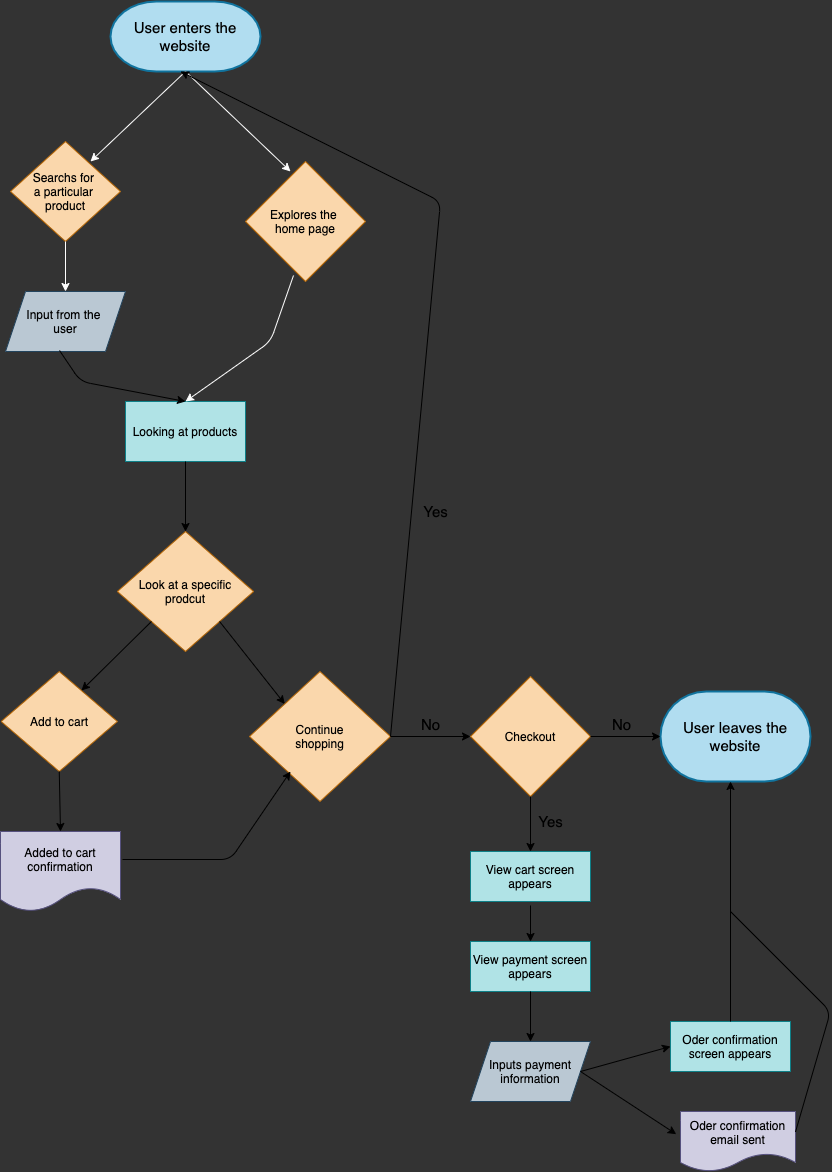

The diagram above was exported from draw.io. Its source (the exported page's mxGraphModel, read from the mxfile embedded in the PNG):
<mxGraphModel dx="456" dy="355" grid="1" gridSize="10" guides="1" tooltips="1" connect="1" arrows="1" fold="1" page="1" pageScale="1" pageWidth="850" pageHeight="1100" background="#333333" math="0" shadow="0">
  <root>
    <mxCell id="0" />
    <mxCell id="1" parent="0" />
    <mxCell id="2" value="&lt;font style=&quot;font-size: 15px&quot; color=&quot;#000000&quot;&gt;User enters the website&lt;/font&gt;" style="strokeWidth=2;html=1;shape=mxgraph.flowchart.terminator;whiteSpace=wrap;fillColor=#b1ddf0;strokeColor=#10739e;" vertex="1" parent="1">
      <mxGeometry x="170" y="20" width="150" height="70" as="geometry" />
    </mxCell>
    <mxCell id="3" value="" style="endArrow=classic;html=1;exitX=0.5;exitY=1;exitDx=0;exitDy=0;exitPerimeter=0;entryX=0.375;entryY=0.083;entryDx=0;entryDy=0;entryPerimeter=0;strokeColor=#FFFFFF;labelBackgroundColor=#ffffff;" edge="1" parent="1" source="2" target="6">
      <mxGeometry width="50" height="50" relative="1" as="geometry">
        <mxPoint x="220" y="150" as="sourcePoint" />
        <mxPoint x="340" y="180" as="targetPoint" />
        <Array as="points" />
      </mxGeometry>
    </mxCell>
    <mxCell id="4" value="" style="endArrow=classic;html=1;exitX=0.5;exitY=1;exitDx=0;exitDy=0;exitPerimeter=0;fontColor=#000000;strokeColor=#FFFFFF;labelBackgroundColor=#FFFFFF;" edge="1" parent="1" source="2">
      <mxGeometry width="50" height="50" relative="1" as="geometry">
        <mxPoint x="230.00000000000006" y="90" as="sourcePoint" />
        <mxPoint x="150" y="180" as="targetPoint" />
        <Array as="points" />
      </mxGeometry>
    </mxCell>
    <mxCell id="5" value="Searchs for &lt;br&gt;a particular &lt;br&gt;product" style="rhombus;whiteSpace=wrap;html=1;fillColor=#fad7ac;strokeColor=#b46504;fontColor=#000000;" vertex="1" parent="1">
      <mxGeometry x="70" y="160" width="110" height="100" as="geometry" />
    </mxCell>
    <mxCell id="6" value="Explores the &lt;br&gt;home page" style="rhombus;whiteSpace=wrap;html=1;fillColor=#fad7ac;strokeColor=#b46504;fontColor=#000000;" vertex="1" parent="1">
      <mxGeometry x="305" y="180" width="120" height="120" as="geometry" />
    </mxCell>
    <mxCell id="7" value="Input from the &lt;br&gt;user" style="shape=parallelogram;perimeter=parallelogramPerimeter;whiteSpace=wrap;html=1;fixedSize=1;fillColor=#bac8d3;strokeColor=#23445d;fontColor=#000000;" vertex="1" parent="1">
      <mxGeometry x="65" y="310" width="120" height="60" as="geometry" />
    </mxCell>
    <mxCell id="8" value="" style="endArrow=classic;html=1;exitX=0.5;exitY=1;exitDx=0;exitDy=0;entryX=0.5;entryY=0;entryDx=0;entryDy=0;strokeColor=#FFFFFF;labelBackgroundColor=#ffffff;" edge="1" parent="1" source="5" target="7">
      <mxGeometry width="50" height="50" relative="1" as="geometry">
        <mxPoint x="190" y="310" as="sourcePoint" />
        <mxPoint x="240" y="260" as="targetPoint" />
      </mxGeometry>
    </mxCell>
    <mxCell id="9" value="Looking at products" style="rounded=0;whiteSpace=wrap;html=1;fillColor=#b0e3e6;strokeColor=#0e8088;fontColor=#000000;" vertex="1" parent="1">
      <mxGeometry x="185" y="420" width="120" height="60" as="geometry" />
    </mxCell>
    <mxCell id="11" value="" style="endArrow=classic;html=1;fontColor=#000000;entryX=0.5;entryY=0;entryDx=0;entryDy=0;exitX=0.4;exitY=0.95;exitDx=0;exitDy=0;exitPerimeter=0;strokeColor=#FFFFFF;labelBackgroundColor=#ffffff;" edge="1" parent="1" source="6" target="9">
      <mxGeometry width="50" height="50" relative="1" as="geometry">
        <mxPoint x="360" y="310" as="sourcePoint" />
        <mxPoint x="240" y="420" as="targetPoint" />
        <Array as="points">
          <mxPoint x="330" y="360" />
        </Array>
      </mxGeometry>
    </mxCell>
    <mxCell id="13" value="" style="endArrow=classic;html=1;fontColor=#000000;entryX=0.5;entryY=0;entryDx=0;entryDy=0;exitX=0.45;exitY=0.983;exitDx=0;exitDy=0;exitPerimeter=0;labelBackgroundColor=#ffffff;" edge="1" parent="1" source="7" target="9">
      <mxGeometry width="50" height="50" relative="1" as="geometry">
        <mxPoint x="200" y="290" as="sourcePoint" />
        <mxPoint x="250" y="240" as="targetPoint" />
        <Array as="points">
          <mxPoint x="140" y="400" />
        </Array>
      </mxGeometry>
    </mxCell>
    <mxCell id="14" value="" style="endArrow=classic;html=1;fontColor=#000000;exitX=0.5;exitY=1;exitDx=0;exitDy=0;labelBackgroundColor=#ffffff;" edge="1" parent="1" source="9">
      <mxGeometry width="50" height="50" relative="1" as="geometry">
        <mxPoint x="200" y="480" as="sourcePoint" />
        <mxPoint x="245" y="550" as="targetPoint" />
      </mxGeometry>
    </mxCell>
    <mxCell id="15" value="Add to cart" style="rhombus;whiteSpace=wrap;html=1;fillColor=#fad7ac;strokeColor=#b46504;fontColor=#000000;" vertex="1" parent="1">
      <mxGeometry x="60.629999999999995" y="690" width="116.25" height="100" as="geometry" />
    </mxCell>
    <mxCell id="17" value="Added to cart confirmation" style="shape=document;whiteSpace=wrap;html=1;boundedLbl=1;fillColor=#d0cee2;strokeColor=#56517e;fontColor=#000000;" vertex="1" parent="1">
      <mxGeometry x="60" y="850" width="120" height="80" as="geometry" />
    </mxCell>
    <mxCell id="20" value="Look at a specific&lt;br&gt;prodcut" style="rhombus;whiteSpace=wrap;html=1;fillColor=#fad7ac;strokeColor=#b46504;fontColor=#000000;" vertex="1" parent="1">
      <mxGeometry x="176.88" y="550" width="136.25" height="120" as="geometry" />
    </mxCell>
    <mxCell id="22" value="" style="endArrow=classic;html=1;fontColor=#000000;entryX=0.691;entryY=0.19;entryDx=0;entryDy=0;entryPerimeter=0;exitX=0;exitY=1;exitDx=0;exitDy=0;labelBackgroundColor=#ffffff;" edge="1" parent="1" source="20" target="15">
      <mxGeometry width="50" height="50" relative="1" as="geometry">
        <mxPoint x="160" y="690" as="sourcePoint" />
        <mxPoint x="210" y="640" as="targetPoint" />
      </mxGeometry>
    </mxCell>
    <mxCell id="23" value="" style="endArrow=classic;html=1;fontColor=#000000;exitX=0.5;exitY=1;exitDx=0;exitDy=0;entryX=0.5;entryY=0;entryDx=0;entryDy=0;labelBackgroundColor=#ffffff;" edge="1" parent="1" source="15" target="17">
      <mxGeometry width="50" height="50" relative="1" as="geometry">
        <mxPoint x="250" y="790" as="sourcePoint" />
        <mxPoint x="300" y="740" as="targetPoint" />
      </mxGeometry>
    </mxCell>
    <mxCell id="25" value="Continue&lt;br&gt;shopping" style="rhombus;whiteSpace=wrap;html=1;fillColor=#fad7ac;strokeColor=#b46504;fontColor=#000000;" vertex="1" parent="1">
      <mxGeometry x="309" y="690" width="141" height="130" as="geometry" />
    </mxCell>
    <mxCell id="26" value="" style="endArrow=classic;html=1;fontColor=#000000;exitX=1;exitY=1;exitDx=0;exitDy=0;entryX=0;entryY=0;entryDx=0;entryDy=0;labelBackgroundColor=#ffffff;" edge="1" parent="1" source="20" target="25">
      <mxGeometry width="50" height="50" relative="1" as="geometry">
        <mxPoint x="349.98249999999996" y="660" as="sourcePoint" />
        <mxPoint x="350" y="700" as="targetPoint" />
      </mxGeometry>
    </mxCell>
    <mxCell id="27" value="" style="endArrow=classic;html=1;fontColor=#000000;exitX=1.017;exitY=0.35;exitDx=0;exitDy=0;exitPerimeter=0;labelBackgroundColor=#ffffff;" edge="1" parent="1" source="17">
      <mxGeometry width="50" height="50" relative="1" as="geometry">
        <mxPoint x="250" y="780" as="sourcePoint" />
        <mxPoint x="350" y="790" as="targetPoint" />
        <Array as="points">
          <mxPoint x="290" y="878" />
        </Array>
      </mxGeometry>
    </mxCell>
    <mxCell id="28" value="" style="endArrow=classic;html=1;fontColor=#000000;exitX=1;exitY=0.5;exitDx=0;exitDy=0;labelBackgroundColor=#ffffff;" edge="1" parent="1" source="25">
      <mxGeometry width="50" height="50" relative="1" as="geometry">
        <mxPoint x="350" y="480" as="sourcePoint" />
        <mxPoint x="240" y="90" as="targetPoint" />
        <Array as="points">
          <mxPoint x="500" y="220" />
        </Array>
      </mxGeometry>
    </mxCell>
    <mxCell id="29" value="Checkout" style="rhombus;whiteSpace=wrap;html=1;fillColor=#fad7ac;strokeColor=#b46504;fontColor=#000000;" vertex="1" parent="1">
      <mxGeometry x="530" y="695" width="120" height="120" as="geometry" />
    </mxCell>
    <mxCell id="31" value="&lt;font style=&quot;font-size: 15px&quot; color=&quot;#000000&quot;&gt;User leaves the website&lt;/font&gt;" style="strokeWidth=2;html=1;shape=mxgraph.flowchart.terminator;whiteSpace=wrap;fillColor=#b1ddf0;strokeColor=#10739e;" vertex="1" parent="1">
      <mxGeometry x="720" y="710" width="150" height="90" as="geometry" />
    </mxCell>
    <mxCell id="34" value="" style="endArrow=classic;html=1;fontColor=#000000;entryX=0;entryY=0.5;entryDx=0;entryDy=0;" edge="1" parent="1" target="29">
      <mxGeometry width="50" height="50" relative="1" as="geometry">
        <mxPoint x="450" y="755" as="sourcePoint" />
        <mxPoint x="670" y="690" as="targetPoint" />
      </mxGeometry>
    </mxCell>
    <mxCell id="35" value="" style="endArrow=classic;html=1;fontColor=#000000;exitX=1;exitY=0.5;exitDx=0;exitDy=0;entryX=0;entryY=0.5;entryDx=0;entryDy=0;entryPerimeter=0;" edge="1" parent="1" source="29" target="31">
      <mxGeometry width="50" height="50" relative="1" as="geometry">
        <mxPoint x="620" y="740" as="sourcePoint" />
        <mxPoint x="670" y="690" as="targetPoint" />
      </mxGeometry>
    </mxCell>
    <mxCell id="36" value="View cart screen appears" style="rounded=0;whiteSpace=wrap;html=1;fillColor=#b0e3e6;strokeColor=#0e8088;fontColor=#000000;" vertex="1" parent="1">
      <mxGeometry x="530" y="870" width="120" height="50" as="geometry" />
    </mxCell>
    <mxCell id="37" value="View payment screen appears" style="rounded=0;whiteSpace=wrap;html=1;fillColor=#b0e3e6;strokeColor=#0e8088;fontColor=#000000;" vertex="1" parent="1">
      <mxGeometry x="530" y="960" width="120" height="50" as="geometry" />
    </mxCell>
    <mxCell id="38" value="Inputs payment information" style="shape=parallelogram;perimeter=parallelogramPerimeter;whiteSpace=wrap;html=1;fixedSize=1;fillColor=#bac8d3;strokeColor=#23445d;fontColor=#000000;" vertex="1" parent="1">
      <mxGeometry x="530" y="1060" width="120" height="60" as="geometry" />
    </mxCell>
    <mxCell id="39" value="Oder confirmation email sent" style="shape=document;whiteSpace=wrap;html=1;boundedLbl=1;fillColor=#d0cee2;strokeColor=#56517e;fontColor=#000000;" vertex="1" parent="1">
      <mxGeometry x="740" y="1130" width="115" height="60" as="geometry" />
    </mxCell>
    <mxCell id="40" value="Oder confirmation screen appears" style="rounded=0;whiteSpace=wrap;html=1;fillColor=#b0e3e6;strokeColor=#0e8088;fontColor=#000000;" vertex="1" parent="1">
      <mxGeometry x="730" y="1040" width="120" height="50" as="geometry" />
    </mxCell>
    <mxCell id="41" value="" style="endArrow=classic;html=1;fontColor=#000000;exitX=0.5;exitY=1;exitDx=0;exitDy=0;entryX=0.5;entryY=0;entryDx=0;entryDy=0;" edge="1" parent="1" source="29" target="36">
      <mxGeometry width="50" height="50" relative="1" as="geometry">
        <mxPoint x="590" y="820" as="sourcePoint" />
        <mxPoint x="770" y="930" as="targetPoint" />
      </mxGeometry>
    </mxCell>
    <mxCell id="42" value="" style="endArrow=classic;html=1;fontColor=#000000;" edge="1" parent="1">
      <mxGeometry width="50" height="50" relative="1" as="geometry">
        <mxPoint x="590" y="924" as="sourcePoint" />
        <mxPoint x="590" y="960" as="targetPoint" />
      </mxGeometry>
    </mxCell>
    <mxCell id="43" value="" style="endArrow=classic;html=1;fontColor=#000000;exitX=0.5;exitY=1;exitDx=0;exitDy=0;" edge="1" parent="1" source="37">
      <mxGeometry width="50" height="50" relative="1" as="geometry">
        <mxPoint x="720" y="980" as="sourcePoint" />
        <mxPoint x="590" y="1060" as="targetPoint" />
      </mxGeometry>
    </mxCell>
    <mxCell id="45" value="" style="endArrow=classic;html=1;fontColor=#000000;exitX=1;exitY=0.5;exitDx=0;exitDy=0;entryX=0;entryY=0.5;entryDx=0;entryDy=0;" edge="1" parent="1" source="38" target="40">
      <mxGeometry width="50" height="50" relative="1" as="geometry">
        <mxPoint x="720" y="980" as="sourcePoint" />
        <mxPoint x="770" y="930" as="targetPoint" />
      </mxGeometry>
    </mxCell>
    <mxCell id="46" value="" style="endArrow=classic;html=1;fontColor=#000000;exitX=1;exitY=0.5;exitDx=0;exitDy=0;entryX=-0.037;entryY=0.378;entryDx=0;entryDy=0;entryPerimeter=0;" edge="1" parent="1" source="38" target="39">
      <mxGeometry width="50" height="50" relative="1" as="geometry">
        <mxPoint x="720" y="980" as="sourcePoint" />
        <mxPoint x="770" y="930" as="targetPoint" />
      </mxGeometry>
    </mxCell>
    <mxCell id="48" value="" style="endArrow=classic;html=1;fontColor=#000000;exitX=0.5;exitY=0;exitDx=0;exitDy=0;" edge="1" parent="1" source="40">
      <mxGeometry width="50" height="50" relative="1" as="geometry">
        <mxPoint x="720" y="980" as="sourcePoint" />
        <mxPoint x="790" y="800" as="targetPoint" />
      </mxGeometry>
    </mxCell>
    <mxCell id="49" value="" style="endArrow=none;html=1;fontColor=#000000;exitX=1;exitY=0.34;exitDx=0;exitDy=0;exitPerimeter=0;" edge="1" parent="1" source="39">
      <mxGeometry width="50" height="50" relative="1" as="geometry">
        <mxPoint x="860" y="1150" as="sourcePoint" />
        <mxPoint x="790" y="930" as="targetPoint" />
        <Array as="points">
          <mxPoint x="890" y="1030" />
        </Array>
      </mxGeometry>
    </mxCell>
    <mxCell id="50" value="No" style="text;html=1;align=center;verticalAlign=middle;resizable=0;points=[];autosize=1;strokeColor=none;fontSize=15;" vertex="1" parent="1">
      <mxGeometry x="475" y="733" width="30" height="20" as="geometry" />
    </mxCell>
    <mxCell id="51" value="Yes" style="text;html=1;align=center;verticalAlign=middle;resizable=0;points=[];autosize=1;strokeColor=none;fontSize=15;" vertex="1" parent="1">
      <mxGeometry x="475" y="520" width="40" height="20" as="geometry" />
    </mxCell>
    <mxCell id="52" value="No" style="text;html=1;align=center;verticalAlign=middle;resizable=0;points=[];autosize=1;strokeColor=none;fontSize=15;" vertex="1" parent="1">
      <mxGeometry x="666" y="733" width="30" height="20" as="geometry" />
    </mxCell>
    <mxCell id="53" value="Yes" style="text;html=1;align=center;verticalAlign=middle;resizable=0;points=[];autosize=1;strokeColor=none;fontSize=15;" vertex="1" parent="1">
      <mxGeometry x="590" y="830" width="40" height="20" as="geometry" />
    </mxCell>
  </root>
</mxGraphModel>